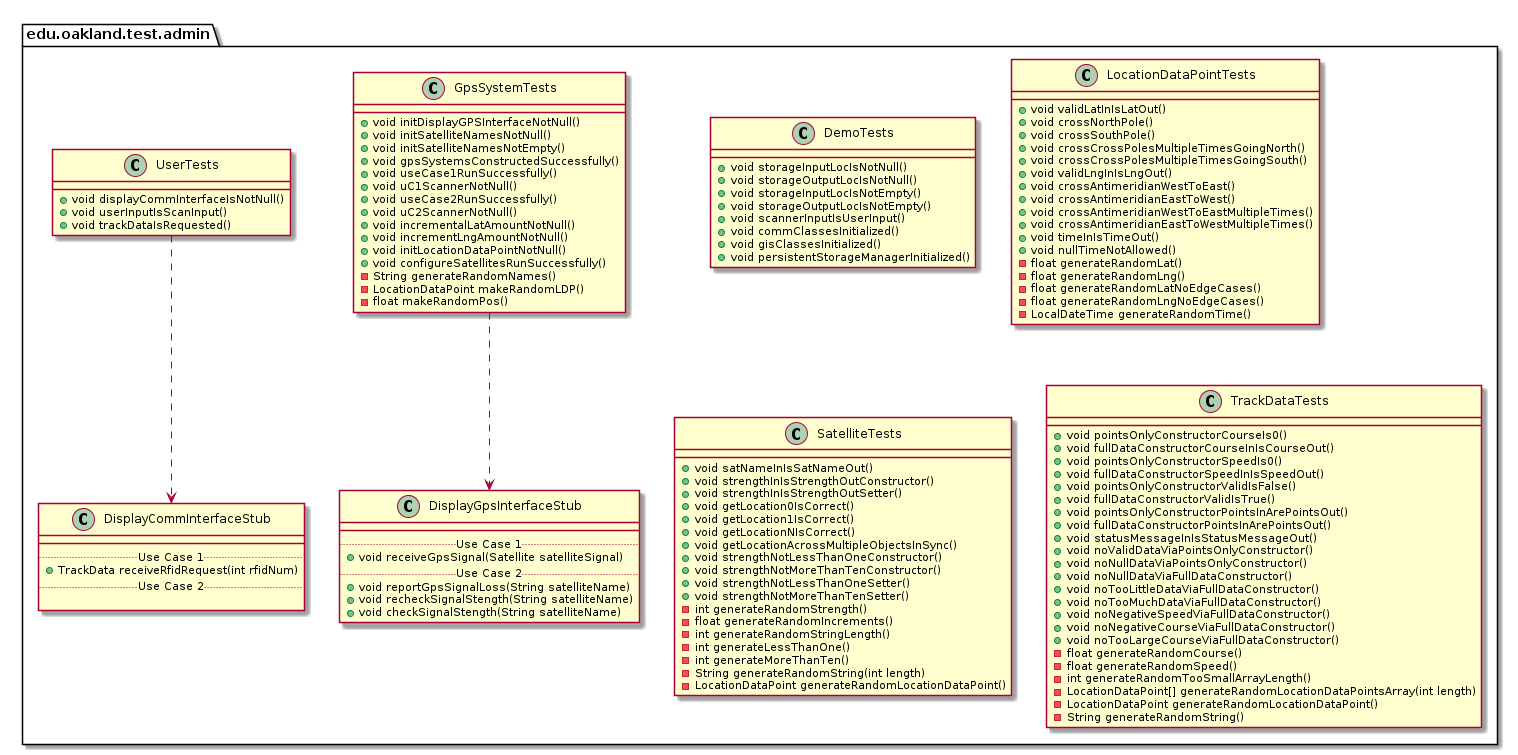

The diagram above was rendered by PlantUML. Its source (embedded in the PNG):
@startuml AdminTestPackage_InternalDependencies

package edu.oakland.test.admin {
    
}


package edu.oakland.test.admin {
    class DemoTests {
        + void storageInputLocIsNotNull()
        + void storageOutputLocIsNotNull()
        + void storageInputLocIsNotEmpty()
        + void storageOutputLocIsNotEmpty()
        + void scannerInputIsUserInput()
        + void commClassesInitialized()
        + void gisClassesInitialized()
        + void persistentStorageManagerInitialized()
    }
}


package edu.oakland.test.admin {
    class GpsSystemTests {
        + void initDisplayGPSInterfaceNotNull()
        + void initSatelliteNamesNotNull()
        + void initSatelliteNamesNotEmpty()
        + void gpsSystemsConstructedSuccessfully()
        + void useCase1RunSuccessfully()
        + void uC1ScannerNotNull()
        + void useCase2RunSuccessfully()
        + void uC2ScannerNotNull()
        + void incrementalLatAmountNotNull()
        + void incrementLngAmountNotNull()
        + void initLocationDataPointNotNull()
        + void configureSatellitesRunSuccessfully()
        - String generateRandomNames()
        - LocationDataPoint makeRandomLDP()
        - float makeRandomPos()
    }
}



package edu.oakland.test.admin {
    class DisplayGpsInterfaceStub {
        __
        .. Use Case 1 ..
        + void receiveGpsSignal(Satellite satelliteSignal)
        .. Use Case 2 ..
        + void reportGpsSignalLoss(String satelliteName)
        + void recheckSignalStength(String satelliteName)
        + void checkSignalStength(String satelliteName)
    }
}

GpsSystemTests ..> DisplayGpsInterfaceStub

package edu.oakland.test.admin {
    class UserTests {
        + void displayCommInterfaceIsNotNull()
        + void userInputIsScanInput()
        + void trackDataIsRequested()
    }
}



package edu.oakland.test.admin {
    class DisplayCommInterfaceStub {
        __
        .. Use Case 1 ..
        + TrackData receiveRfidRequest(int rfidNum)
        .. Use Case 2 ..

    }
}

UserTests ..> DisplayCommInterfaceStub

package edu.oakland.test.admin {
    class LocationDataPointTests {
        + void validLatInIsLatOut()
        + void crossNorthPole()
        + void crossSouthPole()
        + void crossCrossPolesMultipleTimesGoingNorth()
        + void crossCrossPolesMultipleTimesGoingSouth()
        + void validLngInIsLngOut()
        + void crossAntimeridianWestToEast()
        + void crossAntimeridianEastToWest()
        + void crossAntimeridianWestToEastMultipleTimes()
        + void crossAntimeridianEastToWestMultipleTimes()
        + void timeInIsTimeOut()
        + void nullTimeNotAllowed()
        - float generateRandomLat()
        - float generateRandomLng()
        - float generateRandomLatNoEdgeCases()
        - float generateRandomLngNoEdgeCases()
        - LocalDateTime generateRandomTime()
    }
}


package edu.oakland.test.admin {
    class SatelliteTests {
       + void satNameInIsSatNameOut()
       + void strengthInIsStrengthOutConstructor()
       + void strengthInIsStrengthOutSetter()
       + void getLocation0IsCorrect()
       + void getLocation1IsCorrect()
       + void getLocationNIsCorrect()
       + void getLocationAcrossMultipleObjectsInSync()
       + void strengthNotLessThanOneConstructor()
       + void strengthNotMoreThanTenConstructor()
       + void strengthNotLessThanOneSetter()
       + void strengthNotMoreThanTenSetter()
       - int generateRandomStrength()
       - float generateRandomIncrements()
       - int generateRandomStringLength()
       - int generateLessThanOne()
       - int generateMoreThanTen()
       - String generateRandomString(int length)
       - LocationDataPoint generateRandomLocationDataPoint()
    }
}


package edu.oakland.test.admin {
    class TrackDataTests {
        + void pointsOnlyConstructorCourseIs0()
        + void fullDataConstructorCourseInIsCourseOut()
        + void pointsOnlyConstructorSpeedIs0()
        + void fullDataConstructorSpeedInIsSpeedOut()
        + void pointsOnlyConstructorValidIsFalse()
        + void fullDataConstructorValidIsTrue()
        + void pointsOnlyConstructorPointsInArePointsOut()
        + void fullDataConstructorPointsInArePointsOut()
        + void statusMessageInIsStatusMessageOut()
        + void noValidDataViaPointsOnlyConstructor()
        + void noNullDataViaPointsOnlyConstructor()
        + void noNullDataViaFullDataConstructor()
        + void noTooLittleDataViaFullDataConstructor()
        + void noTooMuchDataViaFullDataConstructor()
        + void noNegativeSpeedViaFullDataConstructor()
        + void noNegativeCourseViaFullDataConstructor()
        + void noTooLargeCourseViaFullDataConstructor()
        - float generateRandomCourse()
        - float generateRandomSpeed()
        - int generateRandomTooSmallArrayLength()
        - LocationDataPoint[] generateRandomLocationDataPointsArray(int length)
        - LocationDataPoint generateRandomLocationDataPoint()
        - String generateRandomString()
    }
}


@enduml